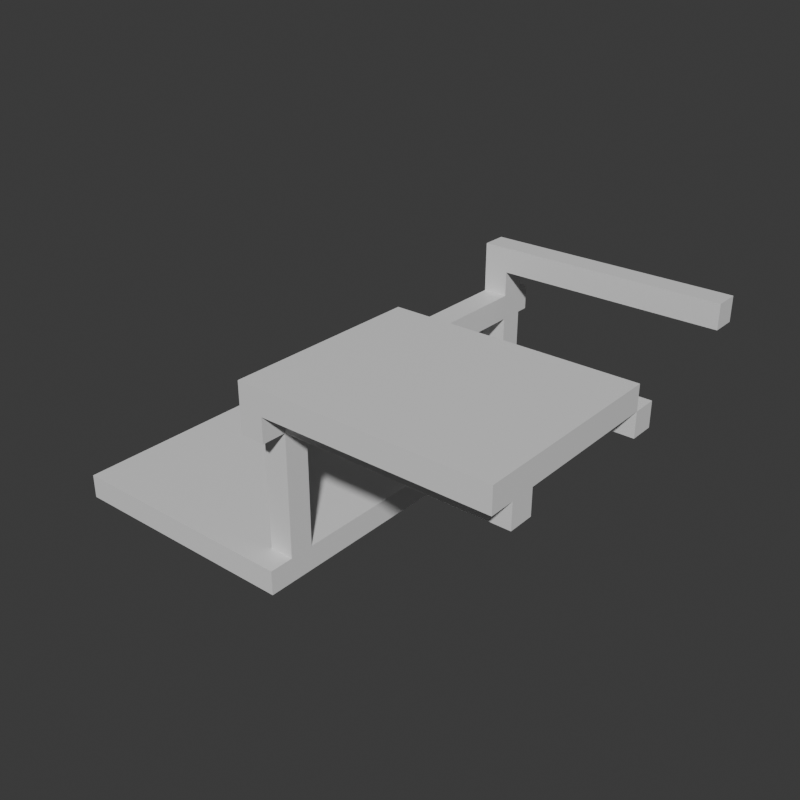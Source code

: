 # Source: Stage_Building_Arcade_WestRoofEnd_01.blend  (saved by Blender 5.2.45; exported with 4.5.12 LTS)
import bpy
from mathutils import Matrix  # noqa: F401  (used for matrix-valued properties, if any)

bpy.ops.wm.read_factory_settings(use_empty=True)
scene = bpy.context.scene
scene.name = 'Scene'

# ---- collections
col_collection = bpy.data.collections.new('Collection'); scene.collection.children.link(col_collection)

# ---- materials (node trees are filled in below, after node groups)
mat_concrete = bpy.data.materials.new('Concrete')
mat_concrete.diffuse_color = (0.6, 0.6, 0.6, 1.0)
mat_metal = bpy.data.materials.new('Metal')
mat_metal.diffuse_color = (0.3, 0.3, 0.35, 1.0)

# ---- material node trees
mat_concrete.use_nodes = True; mat_concrete.node_tree.nodes.clear()
_N = mat_concrete.node_tree.nodes; _L = mat_concrete.node_tree.links
n0 = _N.new('ShaderNodeBsdfPrincipled'); n0.name = 'Principled BSDF'; n0.location = (-200, 100)
n0.inputs[10].default_value = 0.005
n1 = _N.new('ShaderNodeOutputMaterial'); n1.name = 'Material Output'; n1.location = (200, 100)
_L.new(n0.outputs[0], n1.inputs[0])
n1.is_active_output = True
mat_metal.use_nodes = True; mat_metal.node_tree.nodes.clear()
_N = mat_metal.node_tree.nodes; _L = mat_metal.node_tree.links
n0 = _N.new('ShaderNodeBsdfPrincipled'); n0.name = 'Principled BSDF'; n0.location = (-200, 100)
n0.inputs[10].default_value = 0.005
n1 = _N.new('ShaderNodeOutputMaterial'); n1.name = 'Material Output'; n1.location = (200, 100)
_L.new(n0.outputs[0], n1.inputs[0])
n1.is_active_output = True

# ---- world
world_world = bpy.data.worlds.new('World'); scene.world = world_world
world_world.use_nodes = True; world_world.node_tree.nodes.clear()
_N = world_world.node_tree.nodes; _L = world_world.node_tree.links
n0 = _N.new('ShaderNodeOutputWorld'); n0.name = 'World Output'; n0.location = (200, 100)
n1 = _N.new('ShaderNodeBackground'); n1.name = 'Background'; n1.location = (-200, 100)
n1.inputs[0].default_value = (0.05088, 0.05088, 0.05088, 1.0)
_L.new(n1.outputs[0], n0.inputs[0])
n0.is_active_output = True
world_world.color = (0.05088, 0.05088, 0.05088)
world_world.sun_shadow_jitter_overblur = 0.0

# ---- meshes
me_stage_building_arcade_westroofend_01_concrete = bpy.data.meshes.new('Stage_Building_Arcade_WestRoofEnd_01_Concrete')
me_stage_building_arcade_westroofend_01_concrete.from_pydata([(-7.6, -6.0, 0.0), (0.4, -6.0, 0.0), (-7.6, 6.0, 0.0), (0.4, 6.0, 0.0), (-7.6, -6.0, 0.8), (0.4, -6.0, 0.8), (-7.6, 6.0, 0.8), (0.4, 6.0, 0.8)], [], [(0, 2, 3, 1), (4, 5, 7, 6), (0, 1, 5, 4), (2, 6, 7, 3), (0, 4, 6, 2), (1, 3, 7, 5)])
me_stage_building_arcade_westroofend_01_concrete.materials.append(mat_concrete)
me_stage_building_arcade_westroofend_01_concrete.update()
me_stage_building_arcade_westroofend_01_metal = bpy.data.meshes.new('Stage_Building_Arcade_WestRoofEnd_01_Metal')
me_stage_building_arcade_westroofend_01_metal.from_pydata([(-0.4, -5.2, 0.8), (0.4, -5.2, 0.8), (-0.4, -4.4, 0.8), (0.4, -4.4, 0.8), (-0.4, -5.2, 4.8), (0.4, -5.2, 4.8), (-0.4, -4.4, 4.8), (0.4, -4.4, 4.8), (-0.4, -5.2, 4.8), (7.6, -5.2, 4.8), (-0.4, -4.4, 4.8), (7.6, -4.4, 4.8), (-0.4, -5.2, 5.6), (7.6, -5.2, 5.6), (-0.4, -4.4, 5.6), (7.6, -4.4, 5.6), (-0.4, 0.4, 0.8), (0.4, 0.4, 0.8), (-0.4, 1.2, 0.8), (0.4, 1.2, 0.8), (-0.4, 0.4, 4.8), (0.4, 0.4, 4.8), (-0.4, 1.2, 4.8), (0.4, 1.2, 4.8), (-0.4, 0.4, 4.8), (7.6, 0.4, 4.8), (-0.4, 1.2, 4.8), (7.6, 1.2, 4.8), (-0.4, 0.4, 5.6), (7.6, 0.4, 5.6), (-0.4, 1.2, 5.6), (7.6, 1.2, 5.6), (-0.4, -6.0, 4.8), (0.4, -6.0, 4.8), (-0.4, -5.2, 4.8), (0.4, -5.2, 4.8), (-0.4, -6.0, 5.6), (0.4, -6.0, 5.6), (-0.4, -5.2, 5.6), (0.4, -5.2, 5.6), (-0.4, -4.4, 4.8), (0.4, -4.4, 4.8), (-0.4, 0.4, 4.8), (0.4, 0.4, 4.8), (-0.4, -4.4, 5.6), (0.4, -4.4, 5.6), (-0.4, 0.4, 5.6), (0.4, 0.4, 5.6), (-0.4, 1.2, 4.8), (0.4, 1.2, 4.8), (-0.4, 6.0, 4.8), (0.4, 6.0, 4.8), (-0.4, 1.2, 5.6), (0.4, 1.2, 5.6), (-0.4, 6.0, 5.6), (0.4, 6.0, 5.6), (-0.4, -6.0, 5.6), (7.6, -6.0, 5.6), (-0.4, 0.4, 5.6), (7.6, 0.4, 5.6), (-0.4, -6.0, 6.4), (7.6, -6.0, 6.4), (-0.4, 0.4, 6.4), (7.6, 0.4, 6.4), (-0.4, 4.8, 0.8), (0.4, 4.8, 0.8), (-0.4, 5.6, 0.8), (0.4, 5.6, 0.8), (-0.4, 4.8, 4.8), (0.4, 4.8, 4.8), (-0.4, 5.6, 4.8), (0.4, 5.6, 4.8), (-0.4, 4.8, 5.6), (0.4, 4.8, 5.6), (-0.4, 5.6, 5.6), (0.4, 5.6, 5.6), (-0.4, 4.8, 7.2), (0.4, 4.8, 7.2), (-0.4, 5.6, 7.2), (0.4, 5.6, 7.2), (0.4, 4.8, 6.4), (7.6, 4.8, 6.4), (0.4, 5.6, 6.4), (7.6, 5.6, 6.4), (0.4, 4.8, 7.2), (7.6, 4.8, 7.2), (0.4, 5.6, 7.2), (7.6, 5.6, 7.2)], [], [(0, 2, 3, 1), (4, 5, 7, 6), (0, 1, 5, 4), (2, 6, 7, 3), (0, 4, 6, 2), (1, 3, 7, 5), (8, 10, 11, 9), (12, 13, 15, 14), (8, 9, 13, 12), (10, 14, 15, 11), (8, 12, 14, 10), (9, 11, 15, 13), (16, 18, 19, 17), (20, 21, 23, 22), (16, 17, 21, 20), (18, 22, 23, 19), (16, 20, 22, 18), (17, 19, 23, 21), (24, 26, 27, 25), (28, 29, 31, 30), (24, 25, 29, 28), (26, 30, 31, 27), (24, 28, 30, 26), (25, 27, 31, 29), (32, 34, 35, 33), (36, 37, 39, 38), (32, 33, 37, 36), (34, 38, 39, 35), (32, 36, 38, 34), (33, 35, 39, 37), (40, 42, 43, 41), (44, 45, 47, 46), (40, 41, 45, 44), (42, 46, 47, 43), (40, 44, 46, 42), (41, 43, 47, 45), (48, 50, 51, 49), (52, 53, 55, 54), (48, 49, 53, 52), (50, 54, 55, 51), (48, 52, 54, 50), (49, 51, 55, 53), (56, 58, 59, 57), (60, 61, 63, 62), (56, 57, 61, 60), (58, 62, 63, 59), (56, 60, 62, 58), (57, 59, 63, 61), (64, 66, 67, 65), (68, 69, 71, 70), (64, 65, 69, 68), (66, 70, 71, 67), (64, 68, 70, 66), (65, 67, 71, 69), (72, 74, 75, 73), (76, 77, 79, 78), (72, 73, 77, 76), (74, 78, 79, 75), (72, 76, 78, 74), (73, 75, 79, 77), (80, 82, 83, 81), (84, 85, 87, 86), (80, 81, 85, 84), (82, 86, 87, 83), (80, 84, 86, 82), (81, 83, 87, 85)])
me_stage_building_arcade_westroofend_01_metal.materials.append(mat_metal)
me_stage_building_arcade_westroofend_01_metal.update()

# ---- objects
ob_stage_building_arcade_westroofend_01 = bpy.data.objects.new('Stage_Building_Arcade_WestRoofEnd_01', None)
ob_stage_building_arcade_westroofend_01_concrete = bpy.data.objects.new('Stage_Building_Arcade_WestRoofEnd_01_Concrete', me_stage_building_arcade_westroofend_01_concrete)
ob_stage_building_arcade_westroofend_01_metal = bpy.data.objects.new('Stage_Building_Arcade_WestRoofEnd_01_Metal', me_stage_building_arcade_westroofend_01_metal)

# ---- transforms, parenting, visibility, modifiers, constraints
ob_stage_building_arcade_westroofend_01.location = (0.0, 0.0, 0.0)
ob_stage_building_arcade_westroofend_01_concrete.parent = ob_stage_building_arcade_westroofend_01
ob_stage_building_arcade_westroofend_01_concrete.location = (0.0, 0.0, 0.0)
ob_stage_building_arcade_westroofend_01_metal.parent = ob_stage_building_arcade_westroofend_01
ob_stage_building_arcade_westroofend_01_metal.location = (0.0, 0.0, 0.0)

# ---- collection membership
col_collection.objects.link(ob_stage_building_arcade_westroofend_01)
col_collection.objects.link(ob_stage_building_arcade_westroofend_01_concrete)
col_collection.objects.link(ob_stage_building_arcade_westroofend_01_metal)

# ---- scene / render settings (as saved in the file)
scene.frame_start = 1; scene.frame_end = 250; scene.frame_set(1)
scene.render.engine = 'BLENDER_EEVEE_NEXT'
scene.render.resolution_x = 900
scene.render.resolution_y = 900
scene.render.bake_bias = 0.0
scene.render.bake_samples = 0
scene.render.compositor_device = 'GPU'
scene.eevee.use_volume_custom_range = False
scene.eevee.fast_gi_thickness_near = 0.1
scene.eevee.fast_gi_thickness_far = 0.0
scene.eevee.ray_tracing_options.screen_trace_thickness = 0.1
bpy.context.view_layer.update()

# ---- added for rendering (the .blend has no active camera and no usable light): camera, sun
cam_auto = bpy.data.cameras.new('AutoCamera')
cam_auto.lens = 50.0
cam_auto.sensor_width = 36.0
cam_auto.clip_end = 1000.0
ob_auto_camera = bpy.data.objects.new('AutoCamera', cam_auto)
scene.collection.objects.link(ob_auto_camera)
ob_auto_camera.location = (19.1161, -22.9394, 18.8929)
ob_auto_camera.rotation_euler = (1.09748, -7.21219e-08, 0.694738)
scene.camera = ob_auto_camera
light_auto_sun = bpy.data.lights.new('AutoSun', 'SUN')
light_auto_sun.energy = 3.0
light_auto_sun.angle = 0.0523599
ob_auto_sun = bpy.data.objects.new('AutoSun', light_auto_sun)
scene.collection.objects.link(ob_auto_sun)
ob_auto_sun.rotation_euler = (0.872665, 0.174533, 0.523599)
bpy.context.view_layer.update()
